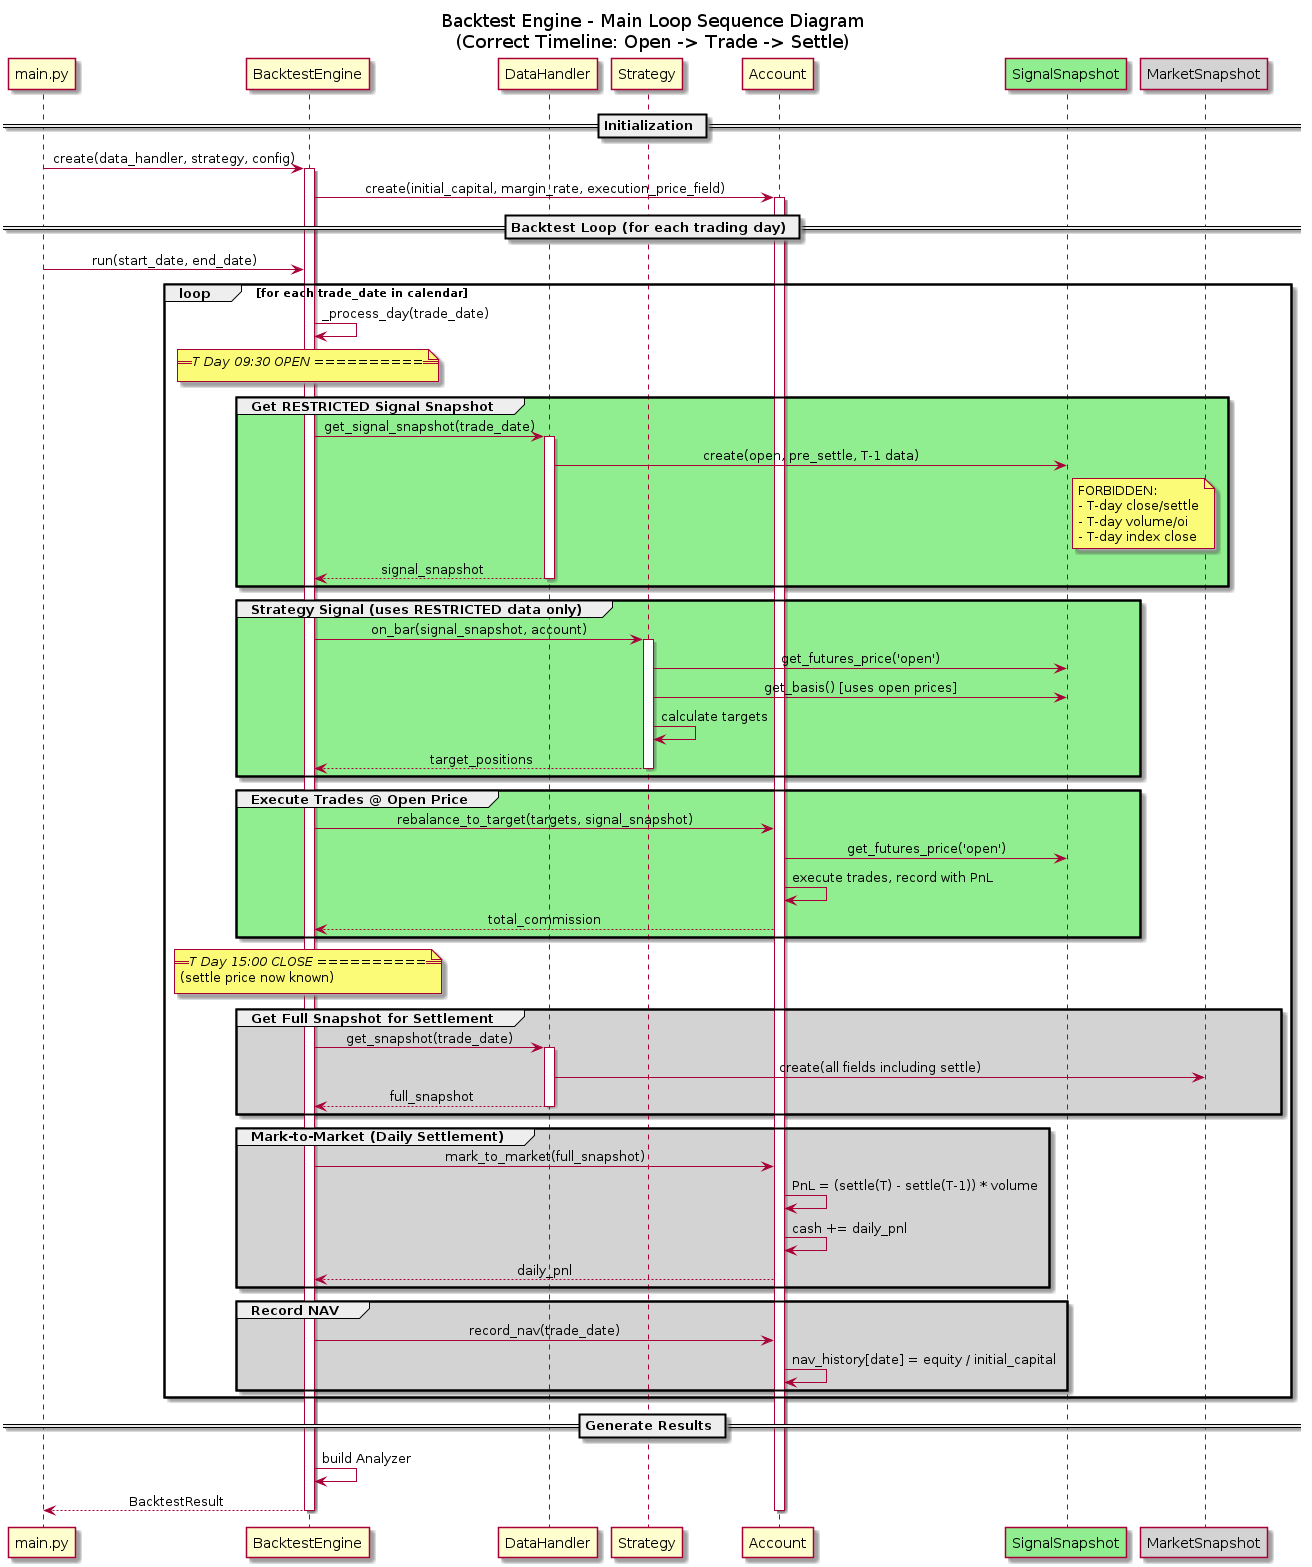

The diagram above was rendered by PlantUML. Its source (embedded in the PNG):
@startuml sequence_backtest
skinparam linetype ortho
skinparam sequenceMessageAlign center

title Backtest Engine - Main Loop Sequence Diagram\n(Correct Timeline: Open -> Trade -> Settle)

participant "main.py" as Main
participant "BacktestEngine" as Engine
participant "DataHandler" as DataHandler
participant "Strategy" as Strategy
participant "Account" as Account
participant "SignalSnapshot" as SigSnap #LightGreen
participant "MarketSnapshot" as FullSnap #LightGray

== Initialization ==
Main -> Engine: create(data_handler, strategy, config)
activate Engine
Engine -> Account: create(initial_capital, margin_rate, execution_price_field)
activate Account

== Backtest Loop (for each trading day) ==
Main -> Engine: run(start_date, end_date)

loop for each trade_date in calendar
    Engine -> Engine: _process_day(trade_date)
    
    note over Engine
        ============ T Day 09:30 OPEN ============
    end note
    
    group #LightGreen Get RESTRICTED Signal Snapshot
        Engine -> DataHandler: get_signal_snapshot(trade_date)
        activate DataHandler
        DataHandler -> SigSnap: create(open, pre_settle, T-1 data)
        note right of SigSnap
            FORBIDDEN:
            - T-day close/settle
            - T-day volume/oi
            - T-day index close
        end note
        DataHandler --> Engine: signal_snapshot
        deactivate DataHandler
    end
    
    group #LightGreen Strategy Signal (uses RESTRICTED data only)
        Engine -> Strategy: on_bar(signal_snapshot, account)
        activate Strategy
        Strategy -> SigSnap: get_futures_price('open')
        Strategy -> SigSnap: get_basis() [uses open prices]
        Strategy -> Strategy: calculate targets
        Strategy --> Engine: target_positions
        deactivate Strategy
    end
    
    group #LightGreen Execute Trades @ Open Price
        Engine -> Account: rebalance_to_target(targets, signal_snapshot)
        Account -> SigSnap: get_futures_price('open')
        Account -> Account: execute trades, record with PnL
        Account --> Engine: total_commission
    end
    
    note over Engine
        ============ T Day 15:00 CLOSE ============
        (settle price now known)
    end note
    
    group #LightGray Get Full Snapshot for Settlement
        Engine -> DataHandler: get_snapshot(trade_date)
        activate DataHandler
        DataHandler -> FullSnap: create(all fields including settle)
        DataHandler --> Engine: full_snapshot
        deactivate DataHandler
    end
    
    group #LightGray Mark-to-Market (Daily Settlement)
        Engine -> Account: mark_to_market(full_snapshot)
        Account -> Account: PnL = (settle(T) - settle(T-1)) * volume
        Account -> Account: cash += daily_pnl
        Account --> Engine: daily_pnl
    end
    
    group #LightGray Record NAV
        Engine -> Account: record_nav(trade_date)
        Account -> Account: nav_history[date] = equity / initial_capital
    end
end

== Generate Results ==
Engine -> Engine: build Analyzer
Engine --> Main: BacktestResult
deactivate Account
deactivate Engine

@enduml